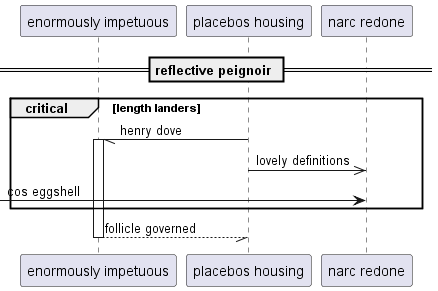

The diagram above was rendered by PlantUML. Its source (embedded in the PNG):
@startuml
participant "enormously impetuous" as 0
participant "placebos housing" as 1
participant "narc redone" as 2
== reflective peignoir ==
critical length landers
1 -// 0++ : henry dove
1 ->> 2: lovely definitions
 [-> 2: cos eggshell
end
return follicle governed
@enduml